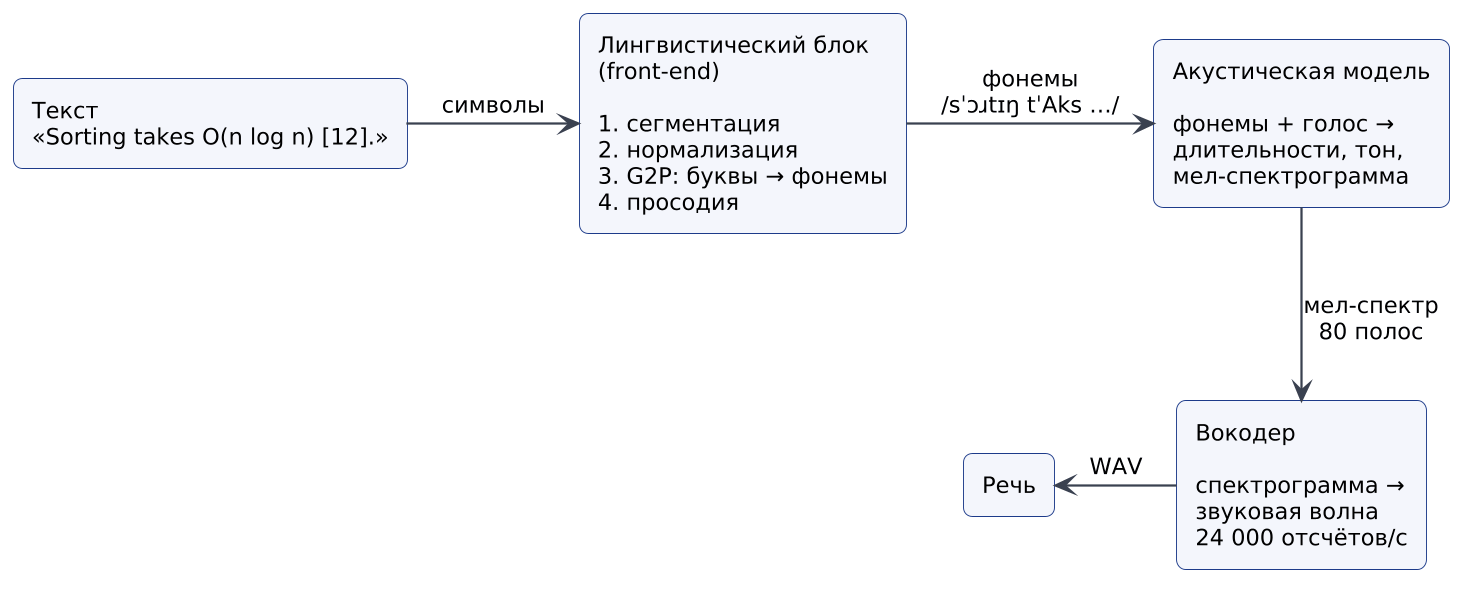

The diagram above was rendered by PlantUML. Its source (embedded in the PNG):
@startuml
!include _style.iuml
rectangle "Текст\n«Sorting takes O(n log n) [12].»" as T
rectangle "Лингвистический блок\n(front-end)\n\n1. сегментация\n2. нормализация\n3. G2P: буквы → фонемы\n4. просодия" as F
rectangle "Акустическая модель\n\nфонемы + голос →\nдлительности, тон,\nмел-спектрограмма" as A
rectangle "Вокодер\n\nспектрограмма →\nзвуковая волна\n24 000 отсчётов/с" as V
rectangle "Речь" as S
T -right-> F : символы
F -right-> A : фонемы\n/sˈɔɹtɪŋ tˈAks …/
A -down-> V : мел-спектр\n80 полос
V -left-> S : WAV
@enduml